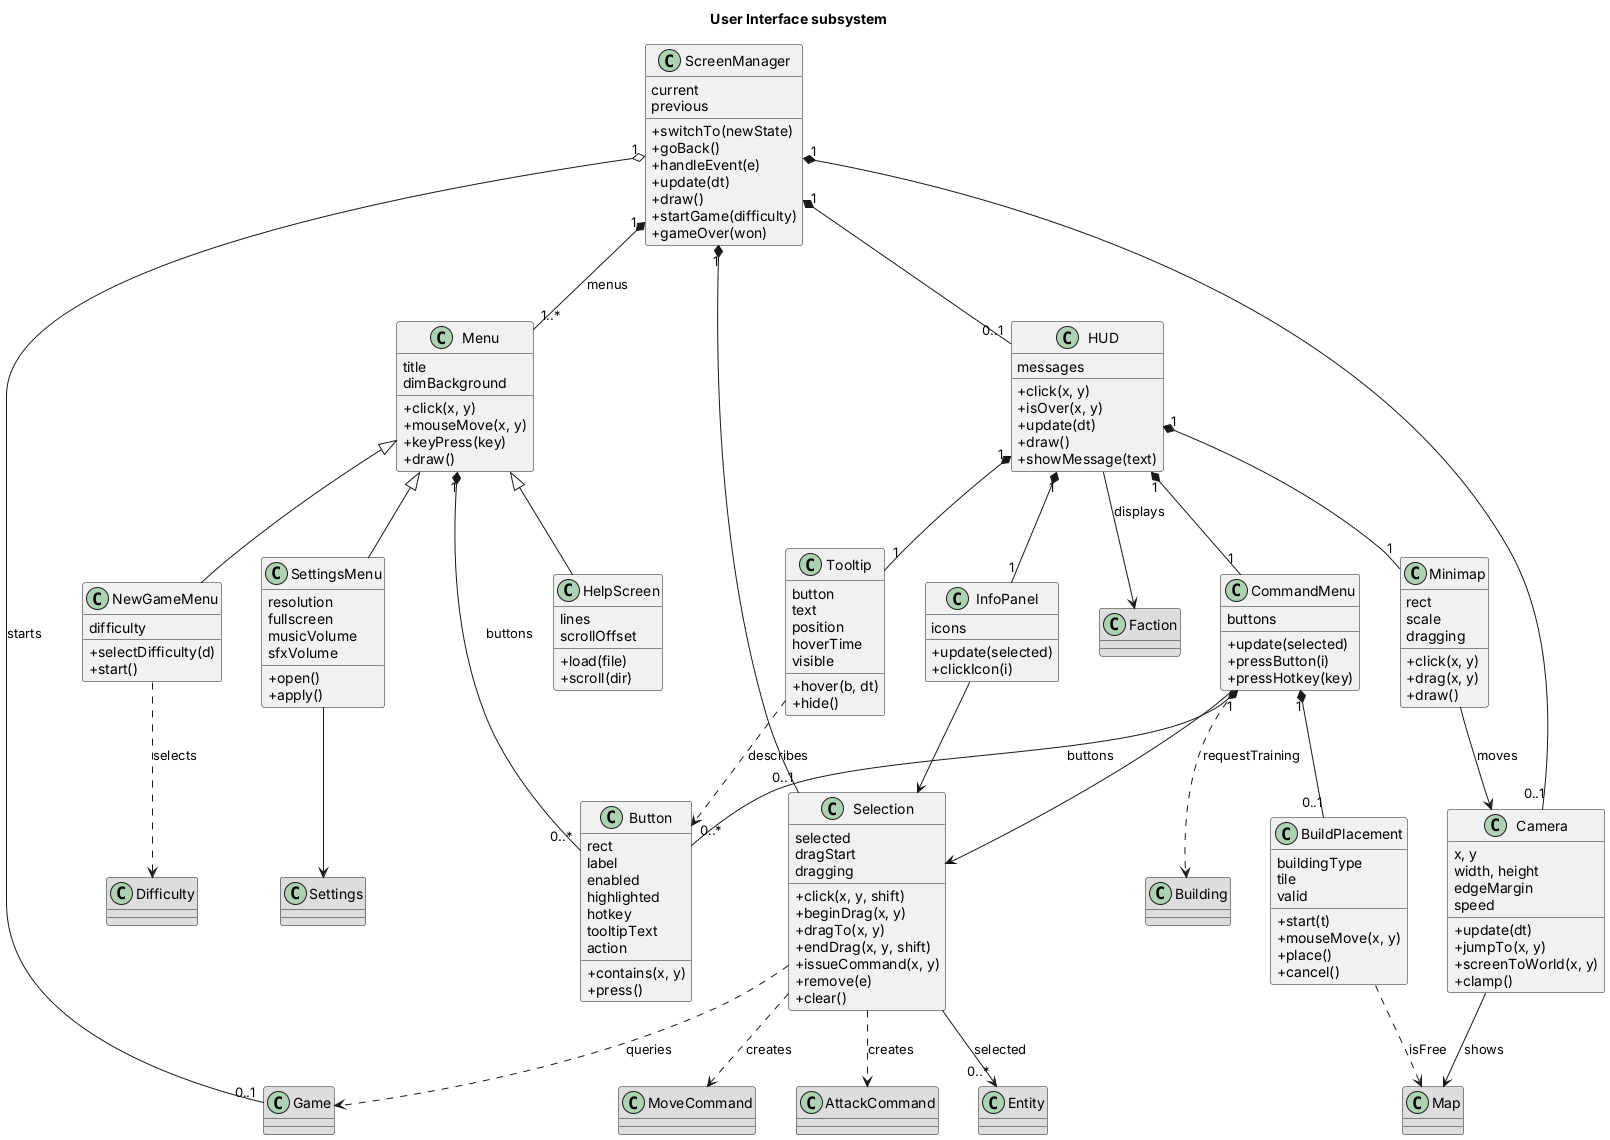

The diagram above was rendered by PlantUML. Its source (embedded in the PNG):
@startuml
title User Interface subsystem
skinparam classAttributeIconSize 0
skinparam nodesep 40
skinparam ranksep 60

class Game #DDDDDD
class Map #DDDDDD
class Settings #DDDDDD
class Difficulty #DDDDDD
class Entity #DDDDDD
class Building #DDDDDD
class Faction #DDDDDD
class MoveCommand #DDDDDD
class AttackCommand #DDDDDD

class ScreenManager {
  current
  previous
  +switchTo(newState)
  +goBack()
  +handleEvent(e)
  +update(dt)
  +draw()
  +startGame(difficulty)
  +gameOver(won)
}
class Menu {
  title
  dimBackground
  +click(x, y)
  +mouseMove(x, y)
  +keyPress(key)
  +draw()
}
class Button {
  rect
  label
  enabled
  highlighted
  hotkey
  tooltipText
  action
  +contains(x, y)
  +press()
}
class NewGameMenu {
  difficulty
  +selectDifficulty(d)
  +start()
}
class SettingsMenu {
  resolution
  fullscreen
  musicVolume
  sfxVolume
  +open()
  +apply()
}
class HelpScreen {
  lines
  scrollOffset
  +load(file)
  +scroll(dir)
}
class HUD {
  messages
  +click(x, y)
  +isOver(x, y)
  +update(dt)
  +draw()
  +showMessage(text)
}
class Minimap {
  rect
  scale
  dragging
  +click(x, y)
  +drag(x, y)
  +draw()
}
class InfoPanel {
  icons
  +update(selected)
  +clickIcon(i)
}
class CommandMenu {
  buttons
  +update(selected)
  +pressButton(i)
  +pressHotkey(key)
}
class Selection {
  selected
  dragStart
  dragging
  +click(x, y, shift)
  +beginDrag(x, y)
  +dragTo(x, y)
  +endDrag(x, y, shift)
  +issueCommand(x, y)
  +remove(e)
  +clear()
}
class BuildPlacement {
  buildingType
  tile
  valid
  +start(t)
  +mouseMove(x, y)
  +place()
  +cancel()
}
class Tooltip {
  button
  text
  position
  hoverTime
  visible
  +hover(b, dt)
  +hide()
}
class Camera {
  x, y
  width, height
  edgeMargin
  speed
  +update(dt)
  +jumpTo(x, y)
  +screenToWorld(x, y)
  +clamp()
}

ScreenManager "1" *-- "1..*" Menu : menus
Menu "1" *-- "0..*" Button : buttons
Menu <|-- NewGameMenu
Menu <|-- SettingsMenu
Menu <|-- HelpScreen
ScreenManager "1" o-- "0..1" Game : starts
ScreenManager "1" *-- "0..1" HUD
ScreenManager "1" *-- "0..1" Camera
ScreenManager "1" *-- "0..1" Selection
HUD "1" *-- "1" Minimap
HUD "1" *-- "1" InfoPanel
HUD "1" *-- "1" CommandMenu
HUD "1" *-- "1" Tooltip
CommandMenu "1" *-- "0..*" Button : buttons
CommandMenu "1" *-- "0..1" BuildPlacement
Tooltip ..> Button : describes
Minimap --> Camera : moves
Camera --> Map : shows
HUD --> Faction : displays
Selection --> "0..*" Entity : selected
Selection ..> MoveCommand : creates
Selection ..> AttackCommand : creates
Selection ..> Game : queries
InfoPanel --> Selection
CommandMenu --> Selection
CommandMenu ..> Building : requestTraining
BuildPlacement ..> Map : isFree
SettingsMenu --> Settings
NewGameMenu ..> Difficulty : selects
@enduml